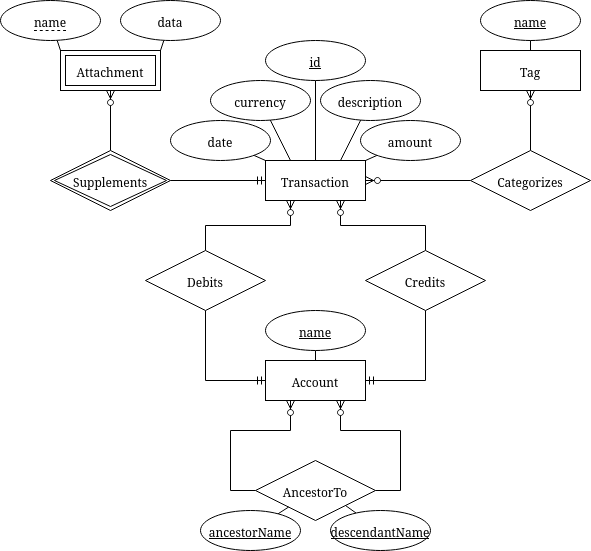

The diagram above was exported from draw.io. Its source (the exported page's mxGraphModel, read from the mxfile embedded in the PNG):
<mxGraphModel dx="1422" dy="831" grid="1" gridSize="10" guides="1" tooltips="1" connect="1" arrows="1" fold="1" page="1" pageScale="1" pageWidth="850" pageHeight="1100" math="0" shadow="0">
  <root>
    <mxCell id="0" />
    <mxCell id="1" parent="0" />
    <mxCell id="2" style="edgeStyle=orthogonalEdgeStyle;rounded=0;orthogonalLoop=1;jettySize=auto;html=1;entryX=0.5;entryY=0;entryDx=0;entryDy=0;startArrow=ERzeroToMany;startFill=1;endArrow=none;endFill=0;exitX=0.25;exitY=1;exitDx=0;exitDy=0;" edge="1" source="5" target="14" parent="1">
      <mxGeometry relative="1" as="geometry" />
    </mxCell>
    <mxCell id="3" style="edgeStyle=orthogonalEdgeStyle;rounded=0;orthogonalLoop=1;jettySize=auto;html=1;entryX=0.5;entryY=0;entryDx=0;entryDy=0;startArrow=ERzeroToMany;startFill=1;endArrow=none;endFill=0;exitX=0.75;exitY=1;exitDx=0;exitDy=0;" edge="1" source="5" target="16" parent="1">
      <mxGeometry relative="1" as="geometry" />
    </mxCell>
    <mxCell id="4" style="edgeStyle=orthogonalEdgeStyle;rounded=0;orthogonalLoop=1;jettySize=auto;html=1;endArrow=none;endFill=0;startArrow=ERzeroToMany;startFill=1;" edge="1" source="5" target="42" parent="1">
      <mxGeometry relative="1" as="geometry" />
    </mxCell>
    <mxCell id="5" value="Transaction" style="whiteSpace=wrap;html=1;align=center;" vertex="1" parent="1">
      <mxGeometry x="375" y="350" width="100" height="40" as="geometry" />
    </mxCell>
    <mxCell id="6" style="edgeStyle=orthogonalEdgeStyle;rounded=0;orthogonalLoop=1;jettySize=auto;html=1;entryX=0;entryY=0.5;entryDx=0;entryDy=0;startArrow=ERzeroToMany;startFill=1;endArrow=none;endFill=0;exitX=0.25;exitY=1;exitDx=0;exitDy=0;" edge="1" source="8" target="17" parent="1">
      <mxGeometry relative="1" as="geometry">
        <Array as="points">
          <mxPoint x="400" y="620" />
          <mxPoint x="340" y="620" />
          <mxPoint x="340" y="680" />
        </Array>
      </mxGeometry>
    </mxCell>
    <mxCell id="7" style="edgeStyle=orthogonalEdgeStyle;rounded=0;orthogonalLoop=1;jettySize=auto;html=1;entryX=1;entryY=0.5;entryDx=0;entryDy=0;startArrow=ERzeroToMany;startFill=1;endArrow=none;endFill=0;exitX=0.75;exitY=1;exitDx=0;exitDy=0;" edge="1" source="8" target="17" parent="1">
      <mxGeometry relative="1" as="geometry">
        <Array as="points">
          <mxPoint x="450" y="620" />
          <mxPoint x="510" y="620" />
          <mxPoint x="510" y="680" />
        </Array>
      </mxGeometry>
    </mxCell>
    <mxCell id="8" value="Account" style="whiteSpace=wrap;html=1;align=center;" vertex="1" parent="1">
      <mxGeometry x="375" y="550" width="100" height="40" as="geometry" />
    </mxCell>
    <mxCell id="9" style="edgeStyle=orthogonalEdgeStyle;rounded=0;orthogonalLoop=1;jettySize=auto;html=1;entryX=0.5;entryY=0;entryDx=0;entryDy=0;startArrow=ERzeroToMany;startFill=1;endArrow=none;endFill=0;" edge="1" source="10" target="12" parent="1">
      <mxGeometry relative="1" as="geometry" />
    </mxCell>
    <mxCell id="10" value="Attachment" style="shape=ext;margin=3;double=1;whiteSpace=wrap;html=1;align=center;" vertex="1" parent="1">
      <mxGeometry x="170" y="240" width="100" height="40" as="geometry" />
    </mxCell>
    <mxCell id="11" style="edgeStyle=orthogonalEdgeStyle;rounded=0;orthogonalLoop=1;jettySize=auto;html=1;entryX=0;entryY=0.5;entryDx=0;entryDy=0;startArrow=none;startFill=0;endArrow=ERmandOne;endFill=0;exitX=1;exitY=0.5;exitDx=0;exitDy=0;" edge="1" source="12" target="5" parent="1">
      <mxGeometry relative="1" as="geometry">
        <Array as="points">
          <mxPoint x="280" y="370" />
        </Array>
      </mxGeometry>
    </mxCell>
    <mxCell id="12" value="Supplements" style="shape=rhombus;double=1;perimeter=rhombusPerimeter;whiteSpace=wrap;html=1;align=center;" vertex="1" parent="1">
      <mxGeometry x="160" y="340" width="120" height="60" as="geometry" />
    </mxCell>
    <mxCell id="13" style="edgeStyle=orthogonalEdgeStyle;rounded=0;orthogonalLoop=1;jettySize=auto;html=1;entryX=0;entryY=0.5;entryDx=0;entryDy=0;startArrow=none;startFill=0;endArrow=ERmandOne;endFill=0;" edge="1" source="14" target="8" parent="1">
      <mxGeometry relative="1" as="geometry" />
    </mxCell>
    <mxCell id="14" value="Debits" style="shape=rhombus;perimeter=rhombusPerimeter;whiteSpace=wrap;html=1;align=center;" vertex="1" parent="1">
      <mxGeometry x="255" y="440" width="120" height="60" as="geometry" />
    </mxCell>
    <mxCell id="15" style="edgeStyle=orthogonalEdgeStyle;rounded=0;orthogonalLoop=1;jettySize=auto;html=1;entryX=1;entryY=0.5;entryDx=0;entryDy=0;startArrow=none;startFill=0;endArrow=ERmandOne;endFill=0;" edge="1" source="16" target="8" parent="1">
      <mxGeometry relative="1" as="geometry" />
    </mxCell>
    <mxCell id="16" value="Credits" style="shape=rhombus;perimeter=rhombusPerimeter;whiteSpace=wrap;html=1;align=center;" vertex="1" parent="1">
      <mxGeometry x="475" y="440" width="120" height="60" as="geometry" />
    </mxCell>
    <mxCell id="17" value="AncestorTo" style="shape=rhombus;perimeter=rhombusPerimeter;whiteSpace=wrap;html=1;align=center;" vertex="1" parent="1">
      <mxGeometry x="365" y="650" width="120" height="60" as="geometry" />
    </mxCell>
    <mxCell id="18" style="edgeStyle=none;rounded=0;orthogonalLoop=1;jettySize=auto;html=1;entryX=1;entryY=0;entryDx=0;entryDy=0;startArrow=none;startFill=0;endArrow=none;endFill=0;" edge="1" source="19" target="5" parent="1">
      <mxGeometry relative="1" as="geometry" />
    </mxCell>
    <mxCell id="19" value="amount" style="ellipse;whiteSpace=wrap;html=1;align=center;" vertex="1" parent="1">
      <mxGeometry x="470" y="310" width="100" height="40" as="geometry" />
    </mxCell>
    <mxCell id="20" style="edgeStyle=none;rounded=0;orthogonalLoop=1;jettySize=auto;html=1;entryX=0.25;entryY=0;entryDx=0;entryDy=0;startArrow=none;startFill=0;endArrow=none;endFill=0;" edge="1" source="21" target="5" parent="1">
      <mxGeometry relative="1" as="geometry" />
    </mxCell>
    <mxCell id="21" value="currency" style="ellipse;whiteSpace=wrap;html=1;align=center;" vertex="1" parent="1">
      <mxGeometry x="320" y="270" width="100" height="40" as="geometry" />
    </mxCell>
    <mxCell id="22" style="rounded=0;orthogonalLoop=1;jettySize=auto;html=1;entryX=0;entryY=0;entryDx=0;entryDy=0;startArrow=none;startFill=0;endArrow=none;endFill=0;" edge="1" source="23" target="5" parent="1">
      <mxGeometry relative="1" as="geometry" />
    </mxCell>
    <mxCell id="23" value="date" style="ellipse;whiteSpace=wrap;html=1;align=center;" vertex="1" parent="1">
      <mxGeometry x="280" y="310" width="100" height="40" as="geometry" />
    </mxCell>
    <mxCell id="24" style="edgeStyle=none;rounded=0;orthogonalLoop=1;jettySize=auto;html=1;entryX=0.75;entryY=0;entryDx=0;entryDy=0;startArrow=none;startFill=0;endArrow=none;endFill=0;" edge="1" source="25" target="5" parent="1">
      <mxGeometry relative="1" as="geometry" />
    </mxCell>
    <mxCell id="25" value="description" style="ellipse;whiteSpace=wrap;html=1;align=center;" vertex="1" parent="1">
      <mxGeometry x="430" y="270" width="100" height="40" as="geometry" />
    </mxCell>
    <mxCell id="26" style="edgeStyle=none;rounded=0;orthogonalLoop=1;jettySize=auto;html=1;startArrow=none;startFill=0;endArrow=none;endFill=0;entryX=0.5;entryY=0;entryDx=0;entryDy=0;" edge="1" source="27" target="8" parent="1">
      <mxGeometry relative="1" as="geometry" />
    </mxCell>
    <mxCell id="27" value="name" style="ellipse;whiteSpace=wrap;html=1;align=center;fontStyle=4;" vertex="1" parent="1">
      <mxGeometry x="375" y="500" width="100" height="40" as="geometry" />
    </mxCell>
    <mxCell id="28" style="edgeStyle=none;rounded=0;orthogonalLoop=1;jettySize=auto;html=1;entryX=0;entryY=0;entryDx=0;entryDy=0;startArrow=none;startFill=0;endArrow=none;endFill=0;" edge="1" source="29" target="10" parent="1">
      <mxGeometry relative="1" as="geometry" />
    </mxCell>
    <mxCell id="29" value="&lt;div style=&quot;border-bottom: 1px dashed black&quot;&gt;name&lt;/div&gt;" style="ellipse;whiteSpace=wrap;html=1;align=center;" vertex="1" parent="1">
      <mxGeometry x="110" y="190" width="100" height="40" as="geometry" />
    </mxCell>
    <mxCell id="30" style="edgeStyle=none;rounded=0;orthogonalLoop=1;jettySize=auto;html=1;entryX=1;entryY=0;entryDx=0;entryDy=0;startArrow=none;startFill=0;endArrow=none;endFill=0;" edge="1" source="31" target="10" parent="1">
      <mxGeometry relative="1" as="geometry" />
    </mxCell>
    <mxCell id="31" value="data" style="ellipse;whiteSpace=wrap;html=1;align=center;" vertex="1" parent="1">
      <mxGeometry x="230" y="190" width="100" height="40" as="geometry" />
    </mxCell>
    <mxCell id="32" style="edgeStyle=none;rounded=0;orthogonalLoop=1;jettySize=auto;html=1;exitX=0.5;exitY=0;exitDx=0;exitDy=0;startArrow=none;startFill=0;endArrow=none;endFill=0;" edge="1" source="31" target="31" parent="1">
      <mxGeometry relative="1" as="geometry" />
    </mxCell>
    <mxCell id="33" style="edgeStyle=none;rounded=0;orthogonalLoop=1;jettySize=auto;html=1;startArrow=none;startFill=0;endArrow=none;endFill=0;" edge="1" source="34" target="5" parent="1">
      <mxGeometry relative="1" as="geometry" />
    </mxCell>
    <mxCell id="34" value="id" style="ellipse;whiteSpace=wrap;html=1;align=center;fontStyle=4;" vertex="1" parent="1">
      <mxGeometry x="375" y="230" width="100" height="40" as="geometry" />
    </mxCell>
    <mxCell id="35" style="rounded=0;orthogonalLoop=1;jettySize=auto;html=1;endArrow=none;endFill=0;" edge="1" source="36" target="17" parent="1">
      <mxGeometry relative="1" as="geometry" />
    </mxCell>
    <mxCell id="36" value="ancestorName" style="ellipse;whiteSpace=wrap;html=1;align=center;fontStyle=4" vertex="1" parent="1">
      <mxGeometry x="310" y="700" width="100" height="40" as="geometry" />
    </mxCell>
    <mxCell id="37" style="edgeStyle=none;rounded=0;orthogonalLoop=1;jettySize=auto;html=1;entryX=1;entryY=1;entryDx=0;entryDy=0;endArrow=none;endFill=0;" edge="1" source="38" target="17" parent="1">
      <mxGeometry relative="1" as="geometry" />
    </mxCell>
    <mxCell id="38" value="descendantName" style="ellipse;whiteSpace=wrap;html=1;align=center;fontStyle=4" vertex="1" parent="1">
      <mxGeometry x="440" y="700" width="100" height="40" as="geometry" />
    </mxCell>
    <mxCell id="39" style="edgeStyle=orthogonalEdgeStyle;rounded=0;orthogonalLoop=1;jettySize=auto;html=1;endArrow=none;endFill=0;" edge="1" source="40" target="43" parent="1">
      <mxGeometry relative="1" as="geometry" />
    </mxCell>
    <mxCell id="40" value="Tag" style="whiteSpace=wrap;html=1;align=center;" vertex="1" parent="1">
      <mxGeometry x="590" y="240" width="100" height="40" as="geometry" />
    </mxCell>
    <mxCell id="41" style="edgeStyle=orthogonalEdgeStyle;rounded=0;orthogonalLoop=1;jettySize=auto;html=1;entryX=0.5;entryY=1;entryDx=0;entryDy=0;endArrow=ERzeroToMany;endFill=1;" edge="1" source="42" target="40" parent="1">
      <mxGeometry relative="1" as="geometry" />
    </mxCell>
    <mxCell id="42" value="Categorizes" style="shape=rhombus;perimeter=rhombusPerimeter;whiteSpace=wrap;html=1;align=center;" vertex="1" parent="1">
      <mxGeometry x="580" y="340" width="120" height="60" as="geometry" />
    </mxCell>
    <mxCell id="43" value="name" style="ellipse;whiteSpace=wrap;html=1;align=center;fontStyle=4;" vertex="1" parent="1">
      <mxGeometry x="590" y="190" width="100" height="40" as="geometry" />
    </mxCell>
  </root>
</mxGraphModel>